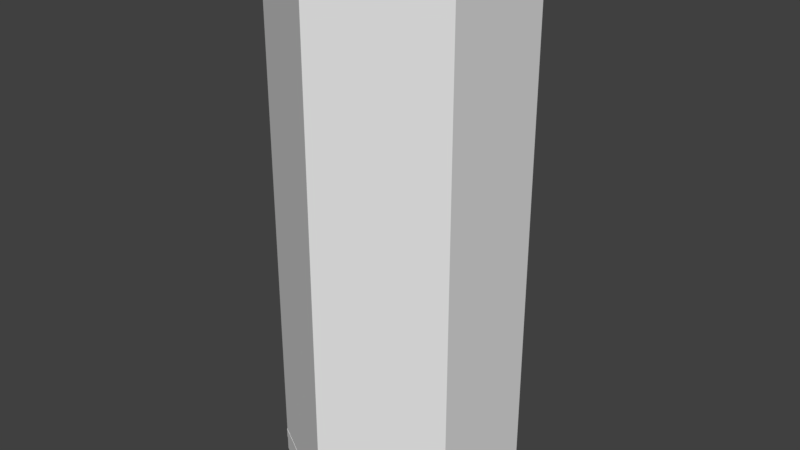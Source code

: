 # Source: GameTileType2.blend  (saved by Blender 2.77.0; exported with 4.5.12 LTS)
import bpy
from mathutils import Matrix  # noqa: F401  (used for matrix-valued properties, if any)

bpy.ops.wm.read_factory_settings(use_empty=True)
scene = bpy.context.scene
scene.name = 'Scene'

# ---- collections
col_collection_1 = bpy.data.collections.new('Collection 1'); scene.collection.children.link(col_collection_1)

# ---- world
world_world = bpy.data.worlds.new('World'); scene.world = world_world
world_world.color = (0.05088, 0.05088, 0.05088)
world_world.use_sun_shadow = False
world_world.sun_shadow_jitter_overblur = 0.0
world_world.cycles.sampling_method = 'MANUAL'

# ---- meshes
me_cylinder_009 = bpy.data.meshes.new('Cylinder.009')
me_cylinder_009.from_pydata([(0.4342, 0.2507, -0.4), (1.842e-08, 0.5014, -0.4), (-0.4342, 0.2507, -0.4), (-0.4342, -0.2507, -0.4), (-6.841e-08, -0.5014, -0.4), (0.4342, -0.2507, -0.4), (0.2171, 0.3761, -0.4), (0.4342, -5.89e-08, -0.4), (-0.2171, 0.3761, -0.4), (-0.4342, -5.89e-08, -0.4), (-0.2171, -0.3761, -0.4), (0.2171, -0.3761, -0.4), (0.1086, 0.4387, -0.4), (0.4342, 0.1254, -0.4), (-0.3257, 0.3134, -0.4), (-0.4342, -0.1254, -0.4), (-0.1086, -0.4387, -0.4), (0.3257, -0.3134, -0.4), (0.3257, 0.3134, -0.4), (0.4342, -0.1254, -0.4), (-0.1086, 0.4387, -0.4), (-0.4342, 0.1254, -0.4), (-0.3257, -0.3134, -0.4), (0.1086, -0.4387, -0.4), (0.4342, 0.2507, 10.6), (1.842e-08, 0.5014, 10.6), (-0.4342, 0.2507, 10.6), (-0.4342, -0.2507, 10.6), (-6.841e-08, -0.5014, 10.6), (0.4342, -0.2507, 10.6), (0.2171, 0.3761, 10.6), (0.4342, -5.89e-08, 10.6), (-0.2171, 0.3761, 10.6), (-0.4342, -5.89e-08, 10.6), (-0.2171, -0.3761, 10.6), (0.2171, -0.3761, 10.6), (0.1086, 0.4387, 10.6), (0.4342, 0.1254, 10.6), (-0.3257, 0.3134, 10.6), (-0.4342, -0.1254, 10.6), (-0.1086, -0.4387, 10.6), (0.3257, -0.3134, 10.6), (0.3257, 0.3134, 10.6), (0.4342, -0.1254, 10.6), (-0.1086, 0.4387, 10.6), (-0.4342, 0.1254, 10.6), (-0.3257, -0.3134, 10.6), (0.1086, -0.4387, 10.6)], [], [(0, 18, 6, 12, 1, 20, 8, 14, 2, 21, 9, 15, 3, 22, 10, 16, 4, 23, 11, 17, 5, 19, 7, 13), (24, 42, 30, 36, 25, 44, 32, 38, 26, 45, 33, 39, 27, 46, 34, 40, 28, 47, 35, 41, 29, 43, 31, 37), (12, 36, 30, 6), (6, 30, 42, 18), (18, 42, 24, 0), (0, 24, 37, 13), (13, 37, 31, 7), (7, 31, 43, 19), (19, 43, 29, 5), (5, 29, 41, 17), (17, 41, 35, 11), (11, 35, 47, 23), (23, 47, 28, 4), (4, 28, 40, 16), (16, 40, 34, 10), (10, 34, 46, 22), (22, 46, 27, 3), (3, 27, 39, 15), (15, 39, 33, 9), (9, 33, 45, 21), (21, 45, 26, 2), (2, 26, 38, 14), (14, 38, 32, 8), (8, 32, 44, 20), (20, 44, 25, 1), (1, 25, 36, 12)])
me_cylinder_009.use_remesh_preserve_volume = False
me_cylinder_009.use_remesh_preserve_attributes = False
me_cylinder_009.use_mirror_vertex_groups = False
me_cylinder_009.update()
me_cylinder_008 = bpy.data.meshes.new('Cylinder.008')
me_cylinder_008.from_pydata([(1.058, 0.6226, -0.4), (0.01, 1.228, -0.4), (0.005, 0.5101, -0.4), (0.4392, 0.2594, -0.4), (2.041, 1.21, -0.4), (0.02732, 2.373, -0.4), (0.01, 2.363, -0.4), (0.01, 1.263, -0.4), (1.088, 0.64, -0.4), (2.041, 1.19, -0.4), (1.058, 0.6226, 10.6), (0.01, 1.228, 10.6), (0.005, 0.5101, 10.6), (0.4392, 0.2594, 10.6), (2.041, 1.21, 10.6), (0.02732, 2.373, 10.6), (0.01, 2.363, 10.6), (0.01, 1.263, 10.6), (1.088, 0.64, 10.6), (2.041, 1.19, 10.6)], [], [(4, 5, 6, 7, 1, 2, 3, 0, 8, 9), (14, 15, 16, 17, 11, 12, 13, 10, 18, 19), (3, 13, 12, 2), (2, 12, 11, 1), (1, 11, 17, 7), (7, 17, 16, 6), (6, 16, 15, 5), (5, 15, 14, 4), (4, 14, 19, 9), (9, 19, 18, 8), (8, 18, 10, 0), (0, 10, 13, 3)])
me_cylinder_008.use_remesh_preserve_volume = False
me_cylinder_008.use_remesh_preserve_attributes = False
me_cylinder_008.use_mirror_vertex_groups = False
me_cylinder_008.update()
me_cylinder_007 = bpy.data.meshes.new('Cylinder.007')
me_cylinder_007.from_pydata([(1.068, -0.6053, -0.4), (1.068, 0.6053, -0.4), (0.4442, 0.2507, -0.4), (0.4442, -0.2507, -0.4), (2.068, -1.163, -0.4), (2.068, 1.163, -0.4), (2.051, 1.173, -0.4), (1.098, 0.6226, -0.4), (1.098, -0.6226, -0.4), (2.051, -1.173, -0.4), (1.068, -0.6053, 10.6), (1.068, 0.6053, 10.6), (0.4442, 0.2507, 10.6), (0.4442, -0.2507, 10.6), (2.068, -1.163, 10.6), (2.068, 1.163, 10.6), (2.051, 1.173, 10.6), (1.098, 0.6226, 10.6), (1.098, -0.6226, 10.6), (2.051, -1.173, 10.6)], [], [(4, 5, 6, 7, 1, 2, 3, 0, 8, 9), (14, 15, 16, 17, 11, 12, 13, 10, 18, 19), (3, 13, 12, 2), (2, 12, 11, 1), (1, 11, 17, 7), (7, 17, 16, 6), (6, 16, 15, 5), (5, 15, 14, 4), (4, 14, 19, 9), (9, 19, 18, 8), (8, 18, 10, 0), (0, 10, 13, 3)])
me_cylinder_007.use_remesh_preserve_volume = False
me_cylinder_007.use_remesh_preserve_attributes = False
me_cylinder_007.use_mirror_vertex_groups = False
me_cylinder_007.update()
me_cylinder_006 = bpy.data.meshes.new('Cylinder.006')
me_cylinder_006.from_pydata([(0.01, -1.228, -0.4), (1.058, -0.6226, -0.4), (0.4392, -0.2594, -0.4), (0.005, -0.5101, -0.4), (0.02732, -2.373, -0.4), (2.041, -1.21, -0.4), (2.041, -1.19, -0.4), (1.088, -0.64, -0.4), (0.01, -1.263, -0.4), (0.01, -2.363, -0.4), (0.01, -1.228, 10.6), (1.058, -0.6226, 10.6), (0.4392, -0.2594, 10.6), (0.005, -0.5101, 10.6), (0.02732, -2.373, 10.6), (2.041, -1.21, 10.6), (2.041, -1.19, 10.6), (1.088, -0.64, 10.6), (0.01, -1.263, 10.6), (0.01, -2.363, 10.6)], [], [(4, 5, 6, 7, 1, 2, 3, 0, 8, 9), (14, 15, 16, 17, 11, 12, 13, 10, 18, 19), (3, 13, 12, 2), (2, 12, 11, 1), (1, 11, 17, 7), (7, 17, 16, 6), (6, 16, 15, 5), (5, 15, 14, 4), (4, 14, 19, 9), (9, 19, 18, 8), (8, 18, 10, 0), (0, 10, 13, 3)])
me_cylinder_006.use_remesh_preserve_volume = False
me_cylinder_006.use_remesh_preserve_attributes = False
me_cylinder_006.use_mirror_vertex_groups = False
me_cylinder_006.update()
me_cylinder_005 = bpy.data.meshes.new('Cylinder.005')
me_cylinder_005.from_pydata([(-1.058, -0.6226, -0.4), (-0.01, -1.228, -0.4), (-0.005, -0.5101, -0.4), (-0.4392, -0.2594, -0.4), (-2.041, -1.21, -0.4), (-0.02732, -2.373, -0.4), (-0.01, -2.363, -0.4), (-0.01, -1.263, -0.4), (-1.088, -0.64, -0.4), (-2.041, -1.19, -0.4), (-1.058, -0.6226, 10.6), (-0.01, -1.228, 10.6), (-0.005, -0.5101, 10.6), (-0.4392, -0.2594, 10.6), (-2.041, -1.21, 10.6), (-0.02732, -2.373, 10.6), (-0.01, -2.363, 10.6), (-0.01, -1.263, 10.6), (-1.088, -0.64, 10.6), (-2.041, -1.19, 10.6)], [], [(4, 5, 6, 7, 1, 2, 3, 0, 8, 9), (14, 15, 16, 17, 11, 12, 13, 10, 18, 19), (3, 13, 12, 2), (2, 12, 11, 1), (1, 11, 17, 7), (7, 17, 16, 6), (6, 16, 15, 5), (5, 15, 14, 4), (4, 14, 19, 9), (9, 19, 18, 8), (8, 18, 10, 0), (0, 10, 13, 3)])
me_cylinder_005.use_remesh_preserve_volume = False
me_cylinder_005.use_remesh_preserve_attributes = False
me_cylinder_005.use_mirror_vertex_groups = False
me_cylinder_005.update()
me_cylinder_004 = bpy.data.meshes.new('Cylinder.004')
me_cylinder_004.from_pydata([(-1.068, 0.6053, -0.4), (-1.068, -0.6053, -0.4), (-0.4442, -0.2507, -0.4), (-0.4442, 0.2507, -0.4), (-2.068, 1.163, -0.4), (-2.068, -1.163, -0.4), (-2.051, -1.173, -0.4), (-1.098, -0.6226, -0.4), (-1.098, 0.6226, -0.4), (-2.051, 1.173, -0.4), (-1.068, 0.6053, 10.6), (-1.068, -0.6053, 10.6), (-0.4442, -0.2507, 10.6), (-0.4442, 0.2507, 10.6), (-2.068, 1.163, 10.6), (-2.068, -1.163, 10.6), (-2.051, -1.173, 10.6), (-1.098, -0.6226, 10.6), (-1.098, 0.6226, 10.6), (-2.051, 1.173, 10.6)], [], [(4, 5, 6, 7, 1, 2, 3, 0, 8, 9), (14, 15, 16, 17, 11, 12, 13, 10, 18, 19), (3, 13, 12, 2), (2, 12, 11, 1), (1, 11, 17, 7), (7, 17, 16, 6), (6, 16, 15, 5), (5, 15, 14, 4), (4, 14, 19, 9), (9, 19, 18, 8), (8, 18, 10, 0), (0, 10, 13, 3)])
me_cylinder_004.use_remesh_preserve_volume = False
me_cylinder_004.use_remesh_preserve_attributes = False
me_cylinder_004.use_mirror_vertex_groups = False
me_cylinder_004.update()
me_cylinder_003 = bpy.data.meshes.new('Cylinder.003')
me_cylinder_003.from_pydata([(-0.01, 1.228, -0.4), (-1.058, 0.6226, -0.4), (-0.4392, 0.2594, -0.4), (-0.005, 0.5101, -0.4), (-0.02732, 2.373, -0.4), (-2.041, 1.21, -0.4), (-2.041, 1.19, -0.4), (-1.088, 0.64, -0.4), (-0.01, 1.263, -0.4), (-0.01, 2.363, -0.4), (-0.01, 1.228, 10.6), (-1.058, 0.6226, 10.6), (-0.4392, 0.2594, 10.6), (-0.005, 0.5101, 10.6), (-0.02732, 2.373, 10.6), (-2.041, 1.21, 10.6), (-2.041, 1.19, 10.6), (-1.088, 0.64, 10.6), (-0.01, 1.263, 10.6), (-0.01, 2.363, 10.6)], [], [(4, 5, 6, 7, 1, 2, 3, 0, 8, 9), (14, 15, 16, 17, 11, 12, 13, 10, 18, 19), (3, 13, 12, 2), (2, 12, 11, 1), (1, 11, 17, 7), (7, 17, 16, 6), (6, 16, 15, 5), (5, 15, 14, 4), (4, 14, 19, 9), (9, 19, 18, 8), (8, 18, 10, 0), (0, 10, 13, 3)])
me_cylinder_003.use_remesh_preserve_volume = False
me_cylinder_003.use_remesh_preserve_attributes = False
me_cylinder_003.use_mirror_vertex_groups = False
me_cylinder_003.update()
me_cylinder_001 = bpy.data.meshes.new('Cylinder.001')
me_cylinder_001.from_pydata([(0.4342, 0.2507, -0.4), (1.842e-08, 0.5014, -0.4), (-0.4342, 0.2507, -0.4), (-0.4342, -0.2507, -0.4), (-6.841e-08, -0.5014, -0.4), (0.4342, -0.2507, -0.4), (0.2171, 0.3761, -0.4), (0.4342, -5.89e-08, -0.4), (-0.2171, 0.3761, -0.4), (-0.4342, -5.89e-08, -0.4), (-0.2171, -0.3761, -0.4), (0.2171, -0.3761, -0.4), (0.1086, 0.4387, -0.4), (0.4342, 0.1254, -0.4), (-0.3257, 0.3134, -0.4), (-0.4342, -0.1254, -0.4), (-0.1086, -0.4387, -0.4), (0.3257, -0.3134, -0.4), (0.3257, 0.3134, -0.4), (0.4342, -0.1254, -0.4), (-0.1086, 0.4387, -0.4), (-0.4342, 0.1254, -0.4), (-0.3257, -0.3134, -0.4), (0.1086, -0.4387, -0.4), (0.4342, 0.2507, 10.6), (1.842e-08, 0.5014, 10.6), (-0.4342, 0.2507, 10.6), (-0.4342, -0.2507, 10.6), (-6.841e-08, -0.5014, 10.6), (0.4342, -0.2507, 10.6), (0.2171, 0.3761, 10.6), (0.4342, -5.89e-08, 10.6), (-0.2171, 0.3761, 10.6), (-0.4342, -5.89e-08, 10.6), (-0.2171, -0.3761, 10.6), (0.2171, -0.3761, 10.6), (0.1086, 0.4387, 10.6), (0.4342, 0.1254, 10.6), (-0.3257, 0.3134, 10.6), (-0.4342, -0.1254, 10.6), (-0.1086, -0.4387, 10.6), (0.3257, -0.3134, 10.6), (0.3257, 0.3134, 10.6), (0.4342, -0.1254, 10.6), (-0.1086, 0.4387, 10.6), (-0.4342, 0.1254, 10.6), (-0.3257, -0.3134, 10.6), (0.1086, -0.4387, 10.6)], [], [(0, 18, 6, 12, 1, 20, 8, 14, 2, 21, 9, 15, 3, 22, 10, 16, 4, 23, 11, 17, 5, 19, 7, 13), (24, 42, 30, 36, 25, 44, 32, 38, 26, 45, 33, 39, 27, 46, 34, 40, 28, 47, 35, 41, 29, 43, 31, 37), (12, 36, 30, 6), (6, 30, 42, 18), (18, 42, 24, 0), (0, 24, 37, 13), (13, 37, 31, 7), (7, 31, 43, 19), (19, 43, 29, 5), (5, 29, 41, 17), (17, 41, 35, 11), (11, 35, 47, 23), (23, 47, 28, 4), (4, 28, 40, 16), (16, 40, 34, 10), (10, 34, 46, 22), (22, 46, 27, 3), (3, 27, 39, 15), (15, 39, 33, 9), (9, 33, 45, 21), (21, 45, 26, 2), (2, 26, 38, 14), (14, 38, 32, 8), (8, 32, 44, 20), (20, 44, 25, 1), (1, 25, 36, 12)])
me_cylinder_001.use_remesh_preserve_volume = False
me_cylinder_001.use_remesh_preserve_attributes = False
me_cylinder_001.use_mirror_vertex_groups = False
me_cylinder_001.update()
me_cylinder = bpy.data.meshes.new('Cylinder')
me_cylinder.from_pydata([(0.0, 2.4, -0.1), (0.0, 2.4, 0.1), (2.078, 1.2, -0.1), (2.078, 1.2, 0.1), (2.078, -1.2, -0.1), (2.078, -1.2, 0.1), (-2.098e-07, -2.4, -0.1), (-2.098e-07, -2.4, 0.1), (-2.078, -1.2, -0.1), (-2.078, -1.2, 0.1), (-2.078, 1.2, -0.1), (-2.078, 1.2, 0.1), (0.4392, 0.2536, 0.1), (1.802e-08, 0.5072, 0.1), (-0.4392, 0.2536, 0.1), (-0.4392, -0.2536, 0.1), (-6.9e-08, -0.5072, 0.1), (0.4392, -0.2536, 0.1), (0.4342, 0.2507, 0.1), (1.842e-08, 0.5014, 0.1), (-0.4342, 0.2507, 0.1), (-0.4342, -0.2507, 0.1), (-6.841e-08, -0.5014, 0.1), (0.4342, -0.2507, 0.1), (1.058, 0.6226, 0.1), (0.01, 1.228, 0.1), (0.005, 0.5101, 0.1), (0.4392, 0.2594, 0.1), (-0.01, 1.228, 0.1), (-1.058, 0.6226, 0.1), (-0.4392, 0.2594, 0.1), (-0.005, 0.5101, 0.1), (-1.068, 0.6053, 0.1), (-1.068, -0.6053, 0.1), (-0.4442, -0.2507, 0.1), (-0.4442, 0.2507, 0.1), (-1.058, -0.6226, 0.1), (-0.01, -1.228, 0.1), (-0.005, -0.5101, 0.1), (-0.4392, -0.2594, 0.1), (0.01, -1.228, 0.1), (1.058, -0.6226, 0.1), (0.4392, -0.2594, 0.1), (0.005, -0.5101, 0.1), (1.068, -0.6053, 0.1), (1.068, 0.6053, 0.1), (0.4442, 0.2507, 0.1), (0.4442, -0.2507, 0.1), (2.041, 1.21, 0.1), (0.02732, 2.373, 0.1), (0.01, 2.363, 0.1), (0.01, 1.263, 0.1), (1.088, 0.64, 0.1), (2.041, 1.19, 0.1), (-0.02732, 2.373, 0.1), (-2.041, 1.21, 0.1), (-2.041, 1.19, 0.1), (-1.088, 0.64, 0.1), (-0.01, 1.263, 0.1), (-0.01, 2.363, 0.1), (-2.068, 1.163, 0.1), (-2.068, -1.163, 0.1), (-2.051, -1.173, 0.1), (-1.098, -0.6226, 0.1), (-1.098, 0.6226, 0.1), (-2.051, 1.173, 0.1), (-2.041, -1.21, 0.1), (-0.02732, -2.373, 0.1), (-0.01, -2.363, 0.1), (-0.01, -1.263, 0.1), (-1.088, -0.64, 0.1), (-2.041, -1.19, 0.1), (0.02732, -2.373, 0.1), (2.041, -1.21, 0.1), (2.041, -1.19, 0.1), (1.088, -0.64, 0.1), (0.01, -1.263, 0.1), (0.01, -2.363, 0.1), (2.068, -1.163, 0.1), (2.068, 1.163, 0.1), (2.051, 1.173, 0.1), (1.098, 0.6226, 0.1), (1.098, -0.6226, 0.1), (2.051, -1.173, 0.1), (0.2171, 0.3761, 0.1), (0.4342, -5.89e-08, 0.1), (-0.2171, 0.3761, 0.1), (-0.4342, -5.89e-08, 0.1), (-0.2171, -0.3761, 0.1), (0.2171, -0.3761, 0.1), (0.1086, 0.4387, 0.1), (0.4342, 0.1254, 0.1), (-0.3257, 0.3134, 0.1), (-0.4342, -0.1254, 0.1), (-0.1086, -0.4387, 0.1), (0.3257, -0.3134, 0.1), (0.3257, 0.3134, 0.1), (0.4342, -0.1254, 0.1), (-0.1086, 0.4387, 0.1), (-0.4342, 0.1254, 0.1), (-0.3257, -0.3134, 0.1), (0.1086, -0.4387, 0.1)], [], [(0, 1, 3, 2), (2, 3, 5, 4), (4, 5, 7, 6), (6, 7, 9, 8), (18, 96, 84, 90, 19, 98, 86, 92, 20, 99, 87, 93, 21, 100, 88, 94, 22, 101, 89, 95, 23, 97, 85, 91), (8, 9, 11, 10), (10, 11, 1, 0), (0, 2, 4, 6, 8, 10), (59, 1, 54), (65, 11, 60), (71, 9, 66), (77, 7, 72), (83, 5, 78), (17, 47, 46, 12, 18, 91, 85, 97, 23), (14, 35, 34, 15, 21, 93, 87, 99, 20), (15, 39, 38, 16, 22, 94, 88, 100, 21), (16, 43, 42, 17, 23, 95, 89, 101, 22), (13, 31, 30, 14, 20, 92, 86, 98, 19), (58, 28, 31, 13, 26, 25, 51, 50, 1, 59), (3, 1, 49, 48), (33, 63, 62, 9, 71, 70, 36, 39, 15, 34), (1, 11, 55, 54), (37, 69, 68, 7, 77, 76, 40, 43, 16, 38), (11, 9, 61, 60), (12, 46, 45, 81, 80, 3, 53, 52, 24, 27), (9, 7, 67, 66), (64, 32, 35, 14, 30, 29, 57, 56, 11, 65), (7, 5, 73, 72), (12, 27, 26, 13, 19, 90, 84, 96, 18), (5, 3, 79, 78), (53, 3, 48), (82, 44, 47, 17, 42, 41, 75, 74, 5, 83), (66, 67, 68, 69, 37, 38, 39, 36, 70, 71), (62, 61, 9), (60, 61, 62, 63, 33, 34, 35, 32, 64, 65), (56, 55, 11), (50, 49, 1), (54, 55, 56, 57, 29, 30, 31, 28, 58, 59), (80, 79, 3), (48, 49, 50, 51, 25, 26, 27, 24, 52, 53), (78, 79, 80, 81, 45, 46, 47, 44, 82, 83), (74, 73, 5), (72, 73, 74, 75, 41, 42, 43, 40, 76, 77), (68, 67, 7)])
me_cylinder.use_remesh_preserve_volume = False
me_cylinder.use_remesh_preserve_attributes = False
me_cylinder.use_mirror_vertex_groups = False
me_cylinder.update()

# ---- objects
ob_hexagon = bpy.data.objects.new('Hexagon', me_cylinder_009)
ob_subdivision6 = bpy.data.objects.new('Subdivision6', me_cylinder_008)
ob_subdivision5 = bpy.data.objects.new('Subdivision5', me_cylinder_007)
ob_subdivision4 = bpy.data.objects.new('Subdivision4', me_cylinder_006)
ob_subdivision3 = bpy.data.objects.new('Subdivision3', me_cylinder_005)
ob_subdivision2 = bpy.data.objects.new('Subdivision2', me_cylinder_004)
ob_subdivision1 = bpy.data.objects.new('Subdivision1', me_cylinder_003)
ob_centre = bpy.data.objects.new('Centre', me_cylinder_001)
ob_tile = bpy.data.objects.new('Tile', me_cylinder)

# ---- transforms, parenting, visibility, modifiers, constraints
ob_hexagon.location = (0.0, 0.0, 0.0)
ob_hexagon.scale = (4.77, 4.77, 1.0)
ob_hexagon.lineart.crease_threshold = 0.0
ob_subdivision6.location = (0.0, 0.0, 0.0)
ob_subdivision6.lineart.crease_threshold = 0.0
ob_subdivision5.location = (0.0, 0.0, 0.0)
ob_subdivision5.lineart.crease_threshold = 0.0
ob_subdivision4.location = (0.0, 0.0, 0.0)
ob_subdivision4.lineart.crease_threshold = 0.0
ob_subdivision3.location = (0.0, 0.0, 0.0)
ob_subdivision3.lineart.crease_threshold = 0.0
ob_subdivision2.location = (0.0, 0.0, 0.0)
ob_subdivision2.lineart.crease_threshold = 0.0
ob_subdivision1.location = (0.0, 0.0, 0.0)
ob_subdivision1.lineart.crease_threshold = 0.0
ob_centre.location = (0.0, 0.0, 0.0)
ob_centre.lineart.crease_threshold = 0.0
ob_tile.location = (0.0, 0.0, 0.0)
ob_tile.lineart.crease_threshold = 0.0

# ---- collection membership
col_collection_1.objects.link(ob_hexagon)
col_collection_1.objects.link(ob_subdivision6)
col_collection_1.objects.link(ob_subdivision5)
col_collection_1.objects.link(ob_subdivision4)
col_collection_1.objects.link(ob_subdivision3)
col_collection_1.objects.link(ob_subdivision2)
col_collection_1.objects.link(ob_subdivision1)
col_collection_1.objects.link(ob_centre)
col_collection_1.objects.link(ob_tile)

# ---- scene / render settings (as saved in the file)
scene.frame_start = 1; scene.frame_end = 250; scene.frame_set(0)
scene.render.engine = 'BLENDER_EEVEE_NEXT'
scene.render.resolution_percentage = 50
scene.render.dither_intensity = 0.0
scene.cycles.use_denoising = False
scene.cycles.samples = 128
scene.cycles.sampling_pattern = 'TABULATED_SOBOL'
scene.cycles.light_sampling_threshold = 0.0
scene.cycles.use_adaptive_sampling = False
scene.cycles.use_light_tree = False
scene.cycles.blur_glossy = 0.0
scene.cycles.sample_clamp_indirect = 0.0
scene.view_settings.view_transform = 'Standard'
bpy.context.view_layer.update()

# ---- added for rendering (the .blend has no active camera and no usable light): camera, sun
cam_auto = bpy.data.cameras.new('AutoCamera')
cam_auto.lens = 50.0
cam_auto.sensor_width = 36.0
cam_auto.clip_end = 1000.0
ob_auto_camera = bpy.data.objects.new('AutoCamera', cam_auto)
scene.collection.objects.link(ob_auto_camera)
ob_auto_camera.location = (11.7514, -14.1017, 14.5012)
ob_auto_camera.rotation_euler = (1.09748, -7.21219e-08, 0.694738)
scene.camera = ob_auto_camera
light_auto_sun = bpy.data.lights.new('AutoSun', 'SUN')
light_auto_sun.energy = 3.0
light_auto_sun.angle = 0.0523599
ob_auto_sun = bpy.data.objects.new('AutoSun', light_auto_sun)
scene.collection.objects.link(ob_auto_sun)
ob_auto_sun.rotation_euler = (0.872665, 0.174533, 0.523599)
bpy.context.view_layer.update()
